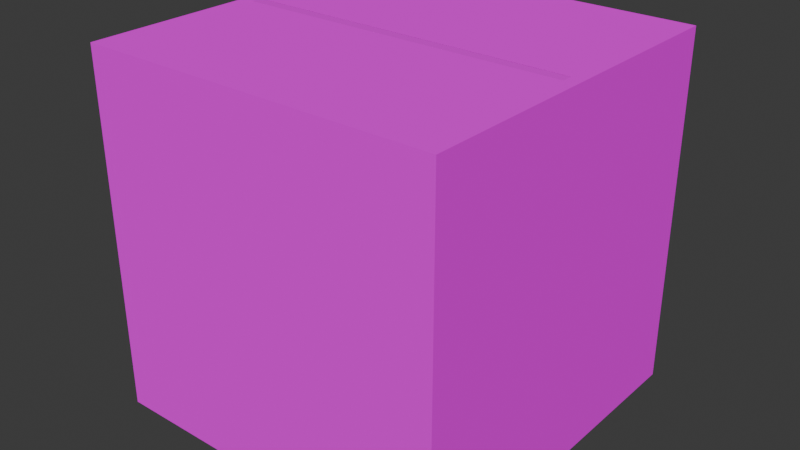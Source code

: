# Source: gool.blend  (saved by Blender 4.4.32; exported with 4.5.12 LTS)
import bpy
from mathutils import Matrix  # noqa: F401  (used for matrix-valued properties, if any)

bpy.ops.wm.read_factory_settings(use_empty=True)
scene = bpy.context.scene
scene.name = 'Scene'

# ---- collections
col_collection = bpy.data.collections.new('Collection'); scene.collection.children.link(col_collection)

# ---- images (referenced by path relative to the original .blend; pixels are not part of the script)
import os
ASSET_DIR = os.environ.get("B2B_ASSET_DIR", "")  # directory of the original .blend (textures are referenced by path, not embedded)
HERE = os.path.dirname(os.path.abspath(__file__))  # packed textures are extracted next to this script under _unpacked/

def load_image(name, relpath, width, height, colorspace="sRGB"):
    """Load a texture the original file referenced (path relative to the .blend, or extracted next to this script)."""
    p = next((c for c in (os.path.join(HERE, relpath), os.path.join(ASSET_DIR, relpath)) if relpath and os.path.exists(c)), "")
    if p:
        img = bpy.data.images.load(p, check_existing=True)
        img.name = name
    else:  # same state as the original file: an image datablock whose file is absent (Cycles renders it pink)
        img = bpy.data.images.new(name, width, height)
        img.source = "FILE"
        img.filepath = "//" + (relpath or name)
    img.colorspace_settings.name = colorspace
    return img
img_uv_cube_png = load_image('uv_Cube.png', 'uv_Cube.png', 1024, 1024, 'sRGB')
img_uv_goal_png = load_image('uv_goal.png', 'uv_goal.png', 1024, 1024, 'sRGB')

# ---- materials (node trees are filled in below, after node groups)
mat_material_003 = bpy.data.materials.new('Material.003')
mat_material_003.roughness = 0.5
mat_001 = bpy.data.materials.new('マテリアル.001')

# ---- material node trees
mat_material_003.use_nodes = True; mat_material_003.node_tree.nodes.clear()
_N = mat_material_003.node_tree.nodes; _L = mat_material_003.node_tree.links
n0 = _N.new('ShaderNodeBsdfPrincipled'); n0.name = 'プリンシプルBSDF'; n0.location = (0, 300)
n0.inputs[3].default_value = 1.45
n0.inputs[13].default_value = 0.0
n0.inputs[27].default_value = (0.0, 0.0, 0.0, 1.0)
n0.inputs[28].default_value = 1.0
n1 = _N.new('ShaderNodeOutputMaterial'); n1.name = 'マテリアル出力'; n1.location = (280, 300)
n2 = _N.new('ShaderNodeTexImage'); n2.name = '画像テクスチャ'; n2.location = (-480, 300)
n2.image = img_uv_cube_png
_L.new(n2.outputs[0], n0.inputs[0])
_L.new(n0.outputs[0], n1.inputs[0])
n1.is_active_output = True
mat_001.use_nodes = True; mat_001.node_tree.nodes.clear()
_N = mat_001.node_tree.nodes; _L = mat_001.node_tree.links
n0 = _N.new('ShaderNodeBsdfPrincipled'); n0.name = 'プリンシプルBSDF'; n0.location = (10, 300)
n1 = _N.new('ShaderNodeOutputMaterial'); n1.name = 'マテリアル出力'; n1.location = (300, 300)
n2 = _N.new('ShaderNodeTexImage'); n2.name = '画像テクスチャ'; n2.location = (-280, 275)
n2.image = img_uv_goal_png
_L.new(n0.outputs[0], n1.inputs[0])
_L.new(n2.outputs[0], n0.inputs[0])
n1.is_active_output = True

# ---- world
world_world = bpy.data.worlds.new('World'); scene.world = world_world
world_world.use_nodes = True; world_world.node_tree.nodes.clear()
_N = world_world.node_tree.nodes; _L = world_world.node_tree.links
n0 = _N.new('ShaderNodeOutputWorld'); n0.name = 'World Output'; n0.location = (300, 300)
n1 = _N.new('ShaderNodeBackground'); n1.name = 'Background'; n1.location = (10, 300)
n1.inputs[0].default_value = (0.05088, 0.05088, 0.05088, 1.0)
_L.new(n1.outputs[0], n0.inputs[0])
n0.is_active_output = True
world_world.color = (0.05088, 0.05088, 0.05088)
world_world.sun_shadow_jitter_overblur = 0.0

# ---- meshes
me_cube_001 = bpy.data.meshes.new('Cube.001')
me_cube_001.from_pydata([(0.5, 0.5, -0.5), (0.5, -0.5, -0.5), (0.5, 0.5, 0.5), (0.5, -0.5, 0.5), (-0.5, 0.5, -0.5), (-0.5, -0.5, -0.5), (-0.5, 0.5, 0.5), (-0.5, -0.5, 0.5)], [], [(4, 2, 0), (2, 7, 3), (6, 5, 7), (1, 7, 5), (0, 3, 1), (4, 1, 5), (4, 6, 2), (2, 6, 7), (6, 4, 5), (1, 3, 7), (0, 2, 3), (4, 0, 1)])
me_cube_001.polygons.foreach_set('use_smooth', [True] * 12)
_k = set([(0, 1), (0, 2), (0, 4), (1, 3), (1, 5), (2, 3), (2, 6), (3, 7), (4, 5), (4, 6), (5, 7), (6, 7)])
me_cube_001.attributes.new('sharp_edge', 'BOOLEAN', 'EDGE').data.foreach_set('value', [ (min(e.vertices), max(e.vertices)) in _k for e in me_cube_001.edges])
_uv = me_cube_001.uv_layers.new(name='UVMap')
_uv.uv.foreach_set('vector', [0.25, 0.5, 0.5, 0.75, 0.25, 0.75, 0.75, 0.5, 0.5, 0.25, 0.75, 0.25, 0.5, 0.5, 0.25, 0.25, 0.5, 0.25, 0.25, 8.7e-05, 0.5, 0.25, 0.25, 0.25, 0.25, 0.75, 0.5, 0.9999, 0.25, 0.9999, 0.25, 0.5, 8.7e-05, 0.25, 0.25, 0.25, 0.25, 0.5, 0.5, 0.5, 0.5, 0.75, 0.75, 0.5, 0.5, 0.5, 0.5, 0.25, 0.5, 0.5, 0.25, 0.5, 0.25, 0.25, 0.25, 8.7e-05, 0.5, 8.7e-05, 0.5, 0.25, 0.25, 0.75, 0.5, 0.75, 0.5, 0.9999, 0.25, 0.5, 8.7e-05, 0.5, 8.7e-05, 0.25])
me_cube_001.materials.append(mat_material_003)
me_cube_001.update()
me_cube_001.normals_split_custom_set([tuple(v) for v in zip(*[iter([0.0, 1.0, 0.0, 0.0, 1.0, 0.0, 0.0, 1.0, 0.0, 0.0, 0.0, 1.0, 0.0, 0.0, 1.0, 0.0, 0.0, 1.0, -1.0, 0.0, 0.0, -1.0, 0.0, 0.0, -1.0, 0.0, 0.0, 0.0, -1.0, 0.0, 0.0, -1.0, 0.0, 0.0, -1.0, 0.0, 1.0, 0.0, 0.0, 1.0, 0.0, 0.0, 1.0, 0.0, 0.0, 0.0, 0.0, -1.0, 0.0, 0.0, -1.0, 0.0, 0.0, -1.0, 0.0, 1.0, 0.0, 0.0, 1.0, 0.0, 0.0, 1.0, 0.0, 0.0, 0.0, 1.0, 0.0, 0.0, 1.0, 0.0, 0.0, 1.0, -1.0, 0.0, 0.0, -1.0, 0.0, 0.0, -1.0, 0.0, 0.0, 0.0, -1.0, 0.0, 0.0, -1.0, 0.0, 0.0, -1.0, 0.0, 1.0, 0.0, 0.0, 1.0, 0.0, 0.0, 1.0, 0.0, 0.0, 0.0, 0.0, -1.0, 0.0, 0.0, -1.0, 0.0, 0.0, -1.0])] * 3)])
me_001 = bpy.data.meshes.new('立方体.001')
me_001.from_pydata([(-0.465, -0.03, 0.1), (-0.465, -0.03, 0.5), (-0.465, 0.03, 0.1), (-0.465, 0.03, 0.5), (0.465, -0.03, 0.1), (0.465, -0.03, 0.5), (0.465, 0.03, 0.1), (0.465, 0.03, 0.5), (-0.466, 0.03, -0.4998), (-0.466, 0.03, 0.4998), (-0.4601, 0.02942, -0.4998), (-0.4601, 0.02942, 0.4998), (-0.4545, 0.02772, -0.4998), (-0.4545, 0.02772, 0.4998), (-0.4493, 0.02494, -0.4998), (-0.4493, 0.02494, 0.4998), (-0.4447, 0.02121, -0.4998), (-0.4447, 0.02121, 0.4998), (-0.441, 0.01667, -0.4998), (-0.441, 0.01667, 0.4998), (-0.4382, 0.01148, -0.4998), (-0.4382, 0.01148, 0.4998), (-0.4365, 0.005853, -0.4998), (-0.4365, 0.005853, 0.4998), (-0.436, 0.0, -0.4998), (-0.436, 0.0, 0.4998), (-0.4365, -0.005853, -0.4998), (-0.4365, -0.005853, 0.4998), (-0.4382, -0.01148, -0.4998), (-0.4382, -0.01148, 0.4998), (-0.441, -0.01667, -0.4998), (-0.441, -0.01667, 0.4998), (-0.4447, -0.02121, -0.4998), (-0.4447, -0.02121, 0.4998), (-0.4493, -0.02494, -0.4998), (-0.4493, -0.02494, 0.4998), (-0.4545, -0.02772, -0.4998), (-0.4545, -0.02772, 0.4998), (-0.4601, -0.02942, -0.4998), (-0.4601, -0.02942, 0.4998), (-0.466, -0.03, -0.4998), (-0.466, -0.03, 0.4998), (-0.4718, -0.02942, -0.4998), (-0.4718, -0.02942, 0.4998), (-0.4774, -0.02772, -0.4998), (-0.4774, -0.02772, 0.4998), (-0.4826, -0.02494, -0.4998), (-0.4826, -0.02494, 0.4998), (-0.4872, -0.02121, -0.4998), (-0.4872, -0.02121, 0.4998), (-0.4909, -0.01667, -0.4998), (-0.4909, -0.01667, 0.4998), (-0.4937, -0.01148, -0.4998), (-0.4937, -0.01148, 0.4998), (-0.4954, -0.005853, -0.4998), (-0.4954, -0.005853, 0.4998), (-0.496, 0.0, -0.4998), (-0.496, 0.0, 0.4998), (-0.4954, 0.005853, -0.4998), (-0.4954, 0.005853, 0.4998), (-0.4937, 0.01148, -0.4998), (-0.4937, 0.01148, 0.4998), (-0.4909, 0.01667, -0.4998), (-0.4909, 0.01667, 0.4998), (-0.4872, 0.02121, -0.4998), (-0.4872, 0.02121, 0.4998), (-0.4826, 0.02494, -0.4998), (-0.4826, 0.02494, 0.4998), (-0.4774, 0.02772, -0.4998), (-0.4774, 0.02772, 0.4998), (-0.4718, 0.02942, -0.4998), (-0.4718, 0.02942, 0.4998), (0.466, 0.03, -0.4998), (0.466, 0.03, 0.4998), (0.4718, 0.02942, -0.4998), (0.4718, 0.02942, 0.4998), (0.4774, 0.02772, -0.4998), (0.4774, 0.02772, 0.4998), (0.4826, 0.02494, -0.4998), (0.4826, 0.02494, 0.4998), (0.4872, 0.02121, -0.4998), (0.4872, 0.02121, 0.4998), (0.4909, 0.01667, -0.4998), (0.4909, 0.01667, 0.4998), (0.4937, 0.01148, -0.4998), (0.4937, 0.01148, 0.4998), (0.4954, 0.005853, -0.4998), (0.4954, 0.005853, 0.4998), (0.496, 0.0, -0.4998), (0.496, 0.0, 0.4998), (0.4954, -0.005853, -0.4998), (0.4954, -0.005853, 0.4998), (0.4937, -0.01148, -0.4998), (0.4937, -0.01148, 0.4998), (0.4909, -0.01667, -0.4998), (0.4909, -0.01667, 0.4998), (0.4872, -0.02121, -0.4998), (0.4872, -0.02121, 0.4998), (0.4826, -0.02494, -0.4998), (0.4826, -0.02494, 0.4998), (0.4774, -0.02772, -0.4998), (0.4774, -0.02772, 0.4998), (0.4718, -0.02942, -0.4998), (0.4718, -0.02942, 0.4998), (0.466, -0.03, -0.4998), (0.466, -0.03, 0.4998), (0.4601, -0.02942, -0.4998), (0.4601, -0.02942, 0.4998), (0.4545, -0.02772, -0.4998), (0.4545, -0.02772, 0.4998), (0.4493, -0.02494, -0.4998), (0.4493, -0.02494, 0.4998), (0.4447, -0.02121, -0.4998), (0.4447, -0.02121, 0.4998), (0.441, -0.01667, -0.4998), (0.441, -0.01667, 0.4998), (0.4382, -0.01148, -0.4998), (0.4382, -0.01148, 0.4998), (0.4365, -0.005853, -0.4998), (0.4365, -0.005853, 0.4998), (0.436, 0.0, -0.4998), (0.436, 0.0, 0.4998), (0.4365, 0.005853, -0.4998), (0.4365, 0.005853, 0.4998), (0.4382, 0.01148, -0.4998), (0.4382, 0.01148, 0.4998), (0.441, 0.01667, -0.4998), (0.441, 0.01667, 0.4998), (0.4447, 0.02121, -0.4998), (0.4447, 0.02121, 0.4998), (0.4493, 0.02494, -0.4998), (0.4493, 0.02494, 0.4998), (0.4545, 0.02772, -0.4998), (0.4545, 0.02772, 0.4998), (0.4601, 0.02942, -0.4998), (0.4601, 0.02942, 0.4998)], [], [(1, 2, 0), (3, 6, 2), (7, 4, 6), (5, 0, 4), (6, 0, 2), (3, 5, 7), (9, 10, 8), (11, 12, 10), (13, 14, 12), (15, 16, 14), (17, 18, 16), (19, 20, 18), (21, 22, 20), (23, 24, 22), (25, 26, 24), (27, 28, 26), (29, 30, 28), (31, 32, 30), (33, 34, 32), (35, 36, 34), (37, 38, 36), (39, 40, 38), (41, 42, 40), (43, 44, 42), (45, 46, 44), (47, 48, 46), (49, 50, 48), (51, 52, 50), (53, 54, 52), (55, 56, 54), (57, 58, 56), (59, 60, 58), (61, 62, 60), (63, 64, 62), (65, 66, 64), (67, 68, 66), (45, 29, 13), (69, 70, 68), (71, 8, 70), (46, 54, 70), (73, 74, 72), (75, 76, 74), (77, 78, 76), (79, 80, 78), (81, 82, 80), (83, 84, 82), (85, 86, 84), (87, 88, 86), (89, 90, 88), (91, 92, 90), (93, 94, 92), (95, 96, 94), (97, 98, 96), (99, 100, 98), (101, 102, 100), (103, 104, 102), (105, 106, 104), (107, 108, 106), (109, 110, 108), (111, 112, 110), (113, 114, 112), (115, 116, 114), (117, 118, 116), (119, 120, 118), (121, 122, 120), (123, 124, 122), (125, 126, 124), (127, 128, 126), (129, 130, 128), (131, 132, 130), (109, 93, 77), (133, 134, 132), (135, 72, 134), (110, 118, 134), (1, 3, 2), (3, 7, 6), (7, 5, 4), (5, 1, 0), (6, 4, 0), (3, 1, 5), (9, 11, 10), (11, 13, 12), (13, 15, 14), (15, 17, 16), (17, 19, 18), (19, 21, 20), (21, 23, 22), (23, 25, 24), (25, 27, 26), (27, 29, 28), (29, 31, 30), (31, 33, 32), (33, 35, 34), (35, 37, 36), (37, 39, 38), (39, 41, 40), (41, 43, 42), (43, 45, 44), (45, 47, 46), (47, 49, 48), (49, 51, 50), (51, 53, 52), (53, 55, 54), (55, 57, 56), (57, 59, 58), (59, 61, 60), (61, 63, 62), (63, 65, 64), (65, 67, 66), (67, 69, 68), (13, 11, 9), (9, 71, 13), (71, 69, 13), (69, 67, 65), (65, 63, 61), (61, 59, 57), (57, 55, 53), (53, 51, 49), (49, 47, 53), (47, 45, 53), (45, 43, 41), (41, 39, 45), (39, 37, 45), (37, 35, 29), (35, 33, 29), (33, 31, 29), (29, 27, 25), (25, 23, 21), (21, 19, 17), (17, 15, 21), (15, 13, 21), (69, 65, 13), (65, 61, 13), (61, 57, 45), (57, 53, 45), (29, 25, 13), (25, 21, 13), (45, 37, 29), (13, 61, 45), (69, 71, 70), (71, 9, 8), (70, 8, 10), (10, 12, 14), (14, 16, 22), (16, 18, 22), (18, 20, 22), (22, 24, 30), (24, 26, 30), (26, 28, 30), (30, 32, 34), (34, 36, 38), (38, 40, 42), (42, 44, 46), (46, 48, 54), (48, 50, 54), (50, 52, 54), (54, 56, 62), (56, 58, 62), (58, 60, 62), (62, 64, 66), (66, 68, 70), (70, 10, 14), (30, 34, 22), (34, 38, 22), (38, 42, 46), (62, 66, 54), (66, 70, 54), (70, 14, 38), (14, 22, 38), (38, 46, 70), (73, 75, 74), (75, 77, 76), (77, 79, 78), (79, 81, 80), (81, 83, 82), (83, 85, 84), (85, 87, 86), (87, 89, 88), (89, 91, 90), (91, 93, 92), (93, 95, 94), (95, 97, 96), (97, 99, 98), (99, 101, 100), (101, 103, 102), (103, 105, 104), (105, 107, 106), (107, 109, 108), (109, 111, 110), (111, 113, 112), (113, 115, 114), (115, 117, 116), (117, 119, 118), (119, 121, 120), (121, 123, 122), (123, 125, 124), (125, 127, 126), (127, 129, 128), (129, 131, 130), (131, 133, 132), (77, 75, 73), (73, 135, 77), (135, 133, 77), (133, 131, 129), (129, 127, 125), (125, 123, 121), (121, 119, 117), (117, 115, 113), (113, 111, 117), (111, 109, 117), (109, 107, 105), (105, 103, 109), (103, 101, 109), (101, 99, 93), (99, 97, 93), (97, 95, 93), (93, 91, 89), (89, 87, 85), (85, 83, 81), (81, 79, 85), (79, 77, 85), (133, 129, 77), (129, 125, 77), (125, 121, 109), (121, 117, 109), (93, 89, 77), (89, 85, 77), (109, 101, 93), (77, 125, 109), (133, 135, 134), (135, 73, 72), (134, 72, 74), (74, 76, 78), (78, 80, 86), (80, 82, 86), (82, 84, 86), (86, 88, 94), (88, 90, 94), (90, 92, 94), (94, 96, 98), (98, 100, 102), (102, 104, 106), (106, 108, 110), (110, 112, 118), (112, 114, 118), (114, 116, 118), (118, 120, 126), (120, 122, 126), (122, 124, 126), (126, 128, 130), (130, 132, 134), (134, 74, 78), (94, 98, 86), (98, 102, 86), (102, 106, 110), (126, 130, 118), (130, 134, 118), (134, 78, 102), (78, 86, 102), (102, 110, 134)])
_uv = me_001.uv_layers.new(name='UVマップ')
_uv.uv.foreach_set('vector', [0.9452, 0.01472, 0.6776, 0.05485, 0.6776, 0.01472, 0.9452, 0.05485, 0.6776, 0.6769, 0.6776, 0.05485, 0.9452, 0.6769, 0.6776, 0.7171, 0.6776, 0.6769, 0.3699, 0.6769, 0.6375, 0.05485, 0.6375, 0.6769, 0.6776, 0.6769, 0.6375, 0.05485, 0.6776, 0.05485, 0.9452, 0.05485, 0.9853, 0.6769, 0.9452, 0.6769, 0.1328, 0.7588, 0.1286, 0.05666, 0.1328, 0.05666, 0.1286, 0.7588, 0.1245, 0.05666, 0.1286, 0.05666, 0.1245, 0.7588, 0.1204, 0.05666, 0.1245, 0.05666, 0.1204, 0.7588, 0.1162, 0.05666, 0.1204, 0.05666, 0.1162, 0.7588, 0.1121, 0.05666, 0.1162, 0.05666, 0.1121, 0.7588, 0.108, 0.05666, 0.1121, 0.05666, 0.108, 0.7588, 0.1038, 0.05666, 0.108, 0.05666, 0.1038, 0.7588, 0.09972, 0.05666, 0.1038, 0.05666, 0.09972, 0.7588, 0.09559, 0.05666, 0.09972, 0.05666, 0.09559, 0.7588, 0.09146, 0.05666, 0.09559, 0.05666, 0.09146, 0.7588, 0.08732, 0.05666, 0.09146, 0.05666, 0.08732, 0.7588, 0.08319, 0.05666, 0.08732, 0.05666, 0.08319, 0.7588, 0.07906, 0.05666, 0.08319, 0.05666, 0.07906, 0.7588, 0.07493, 0.05666, 0.07906, 0.05666, 0.07493, 0.7588, 0.0708, 0.05666, 0.07493, 0.05666, 0.0708, 0.7588, 0.06667, 0.05666, 0.0708, 0.05666, 0.06667, 0.7588, 0.06254, 0.05666, 0.06667, 0.05666, 0.06254, 0.7588, 0.05841, 0.05666, 0.06254, 0.05666, 0.05841, 0.7588, 0.05428, 0.05666, 0.05841, 0.05666, 0.05428, 0.7588, 0.05015, 0.05666, 0.05428, 0.05666, 0.05015, 0.7588, 0.04601, 0.05666, 0.05015, 0.05666, 0.04601, 0.7588, 0.04188, 0.05666, 0.04601, 0.05666, 0.04188, 0.7588, 0.03775, 0.05666, 0.04188, 0.05666, 0.03775, 0.7588, 0.03362, 0.05666, 0.03775, 0.05666, 0.1658, 0.7588, 0.1617, 0.05666, 0.1658, 0.05666, 0.1617, 0.7588, 0.1576, 0.05666, 0.1617, 0.05666, 0.1576, 0.7588, 0.1534, 0.05666, 0.1576, 0.05666, 0.1534, 0.7588, 0.1493, 0.05666, 0.1534, 0.05666, 0.1493, 0.7588, 0.1452, 0.05666, 0.1493, 0.05666, 0.1452, 0.7588, 0.141, 0.05666, 0.1452, 0.05666, 0.05427, 0.7698, 0.04562, 0.7983, 0.0171, 0.7897, 0.141, 0.7588, 0.1369, 0.05666, 0.141, 0.05666, 0.1369, 0.7588, 0.1328, 0.05666, 0.1369, 0.05666, 0.05198, 0.04906, 0.03775, 0.05666, 0.01472, 0.03775, 0.2452, 0.7298, 0.2412, 0.05503, 0.2452, 0.05503, 0.2412, 0.7298, 0.2372, 0.05503, 0.2412, 0.05503, 0.2372, 0.7298, 0.2333, 0.05503, 0.2372, 0.05503, 0.2333, 0.7298, 0.2293, 0.05503, 0.2333, 0.05503, 0.2293, 0.7298, 0.2253, 0.05503, 0.2293, 0.05503, 0.2253, 0.7298, 0.2214, 0.05503, 0.2253, 0.05503, 0.2214, 0.7298, 0.2174, 0.05503, 0.2214, 0.05503, 0.2174, 0.7298, 0.2134, 0.05503, 0.2174, 0.05503, 0.3405, 0.7298, 0.3365, 0.05503, 0.3405, 0.05503, 0.3365, 0.7298, 0.3325, 0.05503, 0.3365, 0.05503, 0.3325, 0.7298, 0.3286, 0.05503, 0.3325, 0.05503, 0.3286, 0.7298, 0.3246, 0.05503, 0.3286, 0.05503, 0.3246, 0.7298, 0.3206, 0.05503, 0.3246, 0.05503, 0.3206, 0.7298, 0.3166, 0.05503, 0.3206, 0.05503, 0.3166, 0.7298, 0.3127, 0.05503, 0.3166, 0.05503, 0.3127, 0.7298, 0.3087, 0.05503, 0.3127, 0.05503, 0.3087, 0.7298, 0.3047, 0.05503, 0.3087, 0.05503, 0.3047, 0.7298, 0.3008, 0.05503, 0.3047, 0.05503, 0.3008, 0.7298, 0.2968, 0.05503, 0.3008, 0.05503, 0.2968, 0.7298, 0.2928, 0.05503, 0.2968, 0.05503, 0.2928, 0.7298, 0.2888, 0.05503, 0.2928, 0.05503, 0.2889, 0.7298, 0.2849, 0.05503, 0.2888, 0.05503, 0.2849, 0.7298, 0.2809, 0.05503, 0.2849, 0.05503, 0.2809, 0.7298, 0.2769, 0.05503, 0.2809, 0.05503, 0.2769, 0.7298, 0.273, 0.05503, 0.2769, 0.05503, 0.273, 0.7298, 0.269, 0.05503, 0.273, 0.05503, 0.269, 0.7298, 0.265, 0.05503, 0.269, 0.05503, 0.265, 0.7298, 0.2611, 0.05503, 0.265, 0.05503, 0.2611, 0.7298, 0.2571, 0.05503, 0.2611, 0.05503, 0.2571, 0.7298, 0.2531, 0.05503, 0.2571, 0.05503, 0.1975, 0.7595, 0.2059, 0.7321, 0.2333, 0.7404, 0.2531, 0.7298, 0.2491, 0.05503, 0.2531, 0.05503, 0.2491, 0.7298, 0.2452, 0.05503, 0.2491, 0.05503, 0.1997, 0.02202, 0.2134, 0.01472, 0.2356, 0.03289, 0.9452, 0.01472, 0.9452, 0.05485, 0.6776, 0.05485, 0.9452, 0.05485, 0.9452, 0.6769, 0.6776, 0.6769, 0.9452, 0.6769, 0.9452, 0.7171, 0.6776, 0.7171, 0.3699, 0.6769, 0.3699, 0.05485, 0.6375, 0.05485, 0.6776, 0.6769, 0.6375, 0.6769, 0.6375, 0.05485, 0.9452, 0.05485, 0.9853, 0.05485, 0.9853, 0.6769, 0.1328, 0.7588, 0.1286, 0.7588, 0.1286, 0.05666, 0.1286, 0.7588, 0.1245, 0.7588, 0.1245, 0.05666, 0.1245, 0.7588, 0.1204, 0.7588, 0.1204, 0.05666, 0.1204, 0.7588, 0.1162, 0.7588, 0.1162, 0.05666, 0.1162, 0.7588, 0.1121, 0.7588, 0.1121, 0.05666, 0.1121, 0.7588, 0.108, 0.7588, 0.108, 0.05666, 0.108, 0.7588, 0.1038, 0.7588, 0.1038, 0.05666, 0.1038, 0.7588, 0.09972, 0.7588, 0.09972, 0.05666, 0.09972, 0.7588, 0.09559, 0.7588, 0.09559, 0.05666, 0.09559, 0.7588, 0.09146, 0.7588, 0.09146, 0.05666, 0.09146, 0.7588, 0.08732, 0.7588, 0.08732, 0.05666, 0.08732, 0.7588, 0.08319, 0.7588, 0.08319, 0.05666, 0.08319, 0.7588, 0.07906, 0.7588, 0.07906, 0.05666, 0.07906, 0.7588, 0.07493, 0.7588, 0.07493, 0.05666, 0.07493, 0.7588, 0.0708, 0.7588, 0.0708, 0.05666, 0.0708, 0.7588, 0.06667, 0.7588, 0.06667, 0.05666, 0.06667, 0.7588, 0.06254, 0.7588, 0.06254, 0.05666, 0.06254, 0.7588, 0.05841, 0.7588, 0.05841, 0.05666, 0.05841, 0.7588, 0.05428, 0.7588, 0.05428, 0.05666, 0.05428, 0.7588, 0.05015, 0.7588, 0.05015, 0.05666, 0.05015, 0.7588, 0.04601, 0.7588, 0.04601, 0.05666, 0.04601, 0.7588, 0.04188, 0.7588, 0.04188, 0.05666, 0.04188, 0.7588, 0.03775, 0.7588, 0.03775, 0.05666, 0.03775, 0.7588, 0.03362, 0.7588, 0.03362, 0.05666, 0.1658, 0.7588, 0.1617, 0.7588, 0.1617, 0.05666, 0.1617, 0.7588, 0.1576, 0.7588, 0.1576, 0.05666, 0.1576, 0.7588, 0.1534, 0.7588, 0.1534, 0.05666, 0.1534, 0.7588, 0.1493, 0.7588, 0.1493, 0.05666, 0.1493, 0.7588, 0.1452, 0.7588, 0.1452, 0.05666, 0.1452, 0.7588, 0.141, 0.7588, 0.141, 0.05666, 0.0171, 0.7897, 0.01552, 0.7859, 0.01472, 0.7818, 0.01472, 0.7818, 0.01472, 0.7777, 0.0171, 0.7897, 0.01472, 0.7777, 0.01552, 0.7736, 0.0171, 0.7897, 0.01552, 0.7736, 0.0171, 0.7698, 0.0194, 0.7664, 0.0194, 0.7664, 0.02232, 0.7635, 0.02575, 0.7612, 0.02575, 0.7612, 0.02957, 0.7596, 0.03362, 0.7588, 0.03362, 0.7588, 0.03775, 0.7588, 0.0418, 0.7596, 0.0418, 0.7596, 0.04562, 0.7612, 0.04906, 0.7635, 0.04906, 0.7635, 0.05198, 0.7664, 0.0418, 0.7596, 0.05198, 0.7664, 0.05427, 0.7698, 0.0418, 0.7596, 0.05427, 0.7698, 0.05585, 0.7736, 0.05666, 0.7777, 0.05666, 0.7777, 0.05666, 0.7818, 0.05427, 0.7698, 0.05666, 0.7818, 0.05585, 0.7859, 0.05427, 0.7698, 0.05585, 0.7859, 0.05427, 0.7897, 0.04562, 0.7983, 0.05427, 0.7897, 0.05198, 0.7931, 0.04562, 0.7983, 0.05198, 0.7931, 0.04906, 0.7961, 0.04562, 0.7983, 0.04562, 0.7983, 0.0418, 0.7999, 0.03775, 0.8007, 0.03775, 0.8007, 0.03362, 0.8007, 0.02957, 0.7999, 0.02957, 0.7999, 0.02575, 0.7983, 0.02232, 0.7961, 0.02232, 0.7961, 0.0194, 0.7931, 0.02957, 0.7999, 0.0194, 0.7931, 0.0171, 0.7897, 0.02957, 0.7999, 0.01552, 0.7736, 0.0194, 0.7664, 0.0171, 0.7897, 0.0194, 0.7664, 0.02575, 0.7612, 0.0171, 0.7897, 0.02575, 0.7612, 0.03362, 0.7588, 0.05427, 0.7698, 0.03362, 0.7588, 0.0418, 0.7596, 0.05427, 0.7698, 0.04562, 0.7983, 0.03775, 0.8007, 0.0171, 0.7897, 0.03775, 0.8007, 0.02957, 0.7999, 0.0171, 0.7897, 0.05427, 0.7698, 0.05585, 0.7859, 0.04562, 0.7983, 0.0171, 0.7897, 0.02575, 0.7612, 0.05427, 0.7698, 0.141, 0.7588, 0.1369, 0.7588, 0.1369, 0.05666, 0.1369, 0.7588, 0.1328, 0.7588, 0.1328, 0.05666, 0.01472, 0.03775, 0.01472, 0.03362, 0.01552, 0.02957, 0.01552, 0.02957, 0.0171, 0.02575, 0.0194, 0.02232, 0.0194, 0.02232, 0.02232, 0.0194, 0.03362, 0.01472, 0.02232, 0.0194, 0.02575, 0.0171, 0.03362, 0.01472, 0.02575, 0.0171, 0.02957, 0.01552, 0.03362, 0.01472, 0.03362, 0.01472, 0.03775, 0.01472, 0.04906, 0.0194, 0.03775, 0.01472, 0.0418, 0.01552, 0.04906, 0.0194, 0.0418, 0.01552, 0.04562, 0.0171, 0.04906, 0.0194, 0.04906, 0.0194, 0.05198, 0.02232, 0.05427, 0.02575, 0.05427, 0.02575, 0.05585, 0.02957, 0.05666, 0.03362, 0.05666, 0.03362, 0.05666, 0.03775, 0.05585, 0.0418, 0.05585, 0.0418, 0.05427, 0.04562, 0.05198, 0.04906, 0.05198, 0.04906, 0.04906, 0.05198, 0.03775, 0.05666, 0.04906, 0.05198, 0.04562, 0.05427, 0.03775, 0.05666, 0.04562, 0.05427, 0.0418, 0.05585, 0.03775, 0.05666, 0.03775, 0.05666, 0.03362, 0.05666, 0.02232, 0.05198, 0.03362, 0.05666, 0.02957, 0.05585, 0.02232, 0.05198, 0.02957, 0.05585, 0.02575, 0.05427, 0.02232, 0.05198, 0.02232, 0.05198, 0.0194, 0.04906, 0.0171, 0.04562, 0.0171, 0.04562, 0.01552, 0.0418, 0.01472, 0.03775, 0.01472, 0.03775, 0.01552, 0.02957, 0.0194, 0.02232, 0.04906, 0.0194, 0.05427, 0.02575, 0.03362, 0.01472, 0.05427, 0.02575, 0.05666, 0.03362, 0.03362, 0.01472, 0.05666, 0.03362, 0.05585, 0.0418, 0.05198, 0.04906, 0.02232, 0.05198, 0.0171, 0.04562, 0.03775, 0.05666, 0.0171, 0.04562, 0.01472, 0.03775, 0.03775, 0.05666, 0.01472, 0.03775, 0.0194, 0.02232, 0.05666, 0.03362, 0.0194, 0.02232, 0.03362, 0.01472, 0.05666, 0.03362, 0.05666, 0.03362, 0.05198, 0.04906, 0.01472, 0.03775, 0.2452, 0.7298, 0.2412, 0.7298, 0.2412, 0.05503, 0.2412, 0.7298, 0.2372, 0.7298, 0.2372, 0.05503, 0.2372, 0.7298, 0.2333, 0.7298, 0.2333, 0.05503, 0.2333, 0.7298, 0.2293, 0.7298, 0.2293, 0.05503, 0.2293, 0.7298, 0.2253, 0.7298, 0.2253, 0.05503, 0.2253, 0.7298, 0.2214, 0.7298, 0.2214, 0.05503, 0.2214, 0.7298, 0.2174, 0.7298, 0.2174, 0.05503, 0.2174, 0.7298, 0.2134, 0.7298, 0.2134, 0.05503, 0.3405, 0.7298, 0.3365, 0.7298, 0.3365, 0.05503, 0.3365, 0.7298, 0.3325, 0.7298, 0.3325, 0.05503, 0.3325, 0.7298, 0.3286, 0.7298, 0.3286, 0.05503, 0.3286, 0.7298, 0.3246, 0.7298, 0.3246, 0.05503, 0.3246, 0.7298, 0.3206, 0.7298, 0.3206, 0.05503, 0.3206, 0.7298, 0.3166, 0.7298, 0.3166, 0.05503, 0.3166, 0.7298, 0.3127, 0.7298, 0.3127, 0.05503, 0.3127, 0.7298, 0.3087, 0.7298, 0.3087, 0.05503, 0.3087, 0.7298, 0.3047, 0.7298, 0.3047, 0.05503, 0.3047, 0.7298, 0.3008, 0.7298, 0.3008, 0.05503, 0.3008, 0.7298, 0.2968, 0.7298, 0.2968, 0.05503, 0.2968, 0.7298, 0.2928, 0.7298, 0.2928, 0.05503, 0.2928, 0.7298, 0.2889, 0.7298, 0.2888, 0.05503, 0.2889, 0.7298, 0.2849, 0.7298, 0.2849, 0.05503, 0.2849, 0.7298, 0.2809, 0.7298, 0.2809, 0.05503, 0.2809, 0.7298, 0.2769, 0.7298, 0.2769, 0.05503, 0.2769, 0.7298, 0.273, 0.7298, 0.273, 0.05503, 0.273, 0.7298, 0.269, 0.7298, 0.269, 0.05503, 0.269, 0.7298, 0.265, 0.7298, 0.265, 0.05503, 0.265, 0.7298, 0.2611, 0.7298, 0.2611, 0.05503, 0.2611, 0.7298, 0.2571, 0.7298, 0.2571, 0.05503, 0.2571, 0.7298, 0.2531, 0.7298, 0.2531, 0.05503, 0.2333, 0.7404, 0.2348, 0.7441, 0.2356, 0.748, 0.2356, 0.748, 0.2356, 0.752, 0.2333, 0.7404, 0.2356, 0.752, 0.2348, 0.7559, 0.2333, 0.7404, 0.2348, 0.7559, 0.2333, 0.7595, 0.2311, 0.7628, 0.2311, 0.7628, 0.2283, 0.7656, 0.225, 0.7678, 0.225, 0.7678, 0.2213, 0.7694, 0.2174, 0.7701, 0.2174, 0.7701, 0.2134, 0.7701, 0.2095, 0.7694, 0.2095, 0.7694, 0.2059, 0.7678, 0.2026, 0.7656, 0.2026, 0.7656, 0.1997, 0.7628, 0.2095, 0.7694, 0.1997, 0.7628, 0.1975, 0.7595, 0.2095, 0.7694, 0.1975, 0.7595, 0.196, 0.7559, 0.1952, 0.752, 0.1952, 0.752, 0.1952, 0.748, 0.1975, 0.7595, 0.1952, 0.748, 0.196, 0.7441, 0.1975, 0.7595, 0.196, 0.7441, 0.1975, 0.7404, 0.2059, 0.7321, 0.1975, 0.7404, 0.1997, 0.7371, 0.2059, 0.7321, 0.1997, 0.7371, 0.2026, 0.7343, 0.2059, 0.7321, 0.2059, 0.7321, 0.2095, 0.7306, 0.2134, 0.7298, 0.2134, 0.7298, 0.2174, 0.7298, 0.2213, 0.7306, 0.2213, 0.7306, 0.2249, 0.7321, 0.2283, 0.7343, 0.2283, 0.7343, 0.2311, 0.7371, 0.2213, 0.7306, 0.2311, 0.7371, 0.2333, 0.7404, 0.2213, 0.7306, 0.2348, 0.7559, 0.2311, 0.7628, 0.2333, 0.7404, 0.2311, 0.7628, 0.225, 0.7678, 0.2333, 0.7404, 0.225, 0.7678, 0.2174, 0.7701, 0.1975, 0.7595, 0.2174, 0.7701, 0.2095, 0.7694, 0.1975, 0.7595, 0.2059, 0.7321, 0.2134, 0.7298, 0.2333, 0.7404, 0.2134, 0.7298, 0.2213, 0.7306, 0.2333, 0.7404, 0.1975, 0.7595, 0.196, 0.7441, 0.2059, 0.7321, 0.2333, 0.7404, 0.225, 0.7678, 0.1975, 0.7595, 0.2531, 0.7298, 0.2491, 0.7298, 0.2491, 0.05503, 0.2491, 0.7298, 0.2452, 0.7298, 0.2452, 0.05503, 0.2356, 0.03289, 0.2356, 0.03686, 0.2348, 0.04075, 0.2348, 0.04075, 0.2333, 0.04442, 0.2311, 0.04772, 0.2311, 0.04772, 0.2282, 0.05053, 0.2174, 0.05503, 0.2282, 0.05053, 0.2249, 0.05273, 0.2174, 0.05503, 0.2249, 0.05273, 0.2213, 0.05425, 0.2174, 0.05503, 0.2174, 0.05503, 0.2134, 0.05503, 0.2026, 0.05053, 0.2134, 0.05503, 0.2095, 0.05425, 0.2026, 0.05053, 0.2095, 0.05425, 0.2059, 0.05273, 0.2026, 0.05053, 0.2026, 0.05053, 0.1997, 0.04772, 0.1975, 0.04442, 0.1975, 0.04442, 0.196, 0.04075, 0.1952, 0.03686, 0.1952, 0.03686, 0.1952, 0.03289, 0.196, 0.02899, 0.196, 0.02899, 0.1975, 0.02532, 0.1997, 0.02202, 0.1997, 0.02202, 0.2026, 0.01922, 0.2134, 0.01472, 0.2026, 0.01922, 0.2059, 0.01701, 0.2134, 0.01472, 0.2059, 0.01701, 0.2095, 0.01549, 0.2134, 0.01472, 0.2134, 0.01472, 0.2174, 0.01472, 0.2282, 0.01922, 0.2174, 0.01472, 0.2213, 0.01549, 0.2282, 0.01922, 0.2213, 0.01549, 0.2249, 0.01701, 0.2282, 0.01922, 0.2282, 0.01922, 0.2311, 0.02202, 0.2333, 0.02532, 0.2333, 0.02532, 0.2348, 0.02899, 0.2356, 0.03289, 0.2356, 0.03289, 0.2348, 0.04075, 0.2311, 0.04772, 0.2026, 0.05053, 0.1975, 0.04442, 0.2174, 0.05503, 0.1975, 0.04442, 0.1952, 0.03686, 0.2174, 0.05503, 0.1952, 0.03686, 0.196, 0.02899, 0.1997, 0.02202, 0.2282, 0.01922, 0.2333, 0.02532, 0.2134, 0.01472, 0.2333, 0.02532, 0.2356, 0.03289, 0.2134, 0.01472, 0.2356, 0.03289, 0.2311, 0.04772, 0.1952, 0.03686, 0.2311, 0.04772, 0.2174, 0.05503, 0.1952, 0.03686, 0.1952, 0.03686, 0.1997, 0.02202, 0.2356, 0.03289])
me_001.materials.append(mat_001)
me_001.update()

# ---- objects
ob_cube = bpy.data.objects.new('Cube', me_cube_001)
ob_x = bpy.data.objects.new('立方体', me_001)

# ---- transforms, parenting, visibility, modifiers, constraints
ob_cube.location = (0.0, 0.0, 0.0)
ob_cube.rotation_euler = (1.571, -0.0, 0.0)
ob_x.location = (0.0, 0.0, 0.0)
ob_x.lock_scale = (False, True, False)

# ---- collection membership
col_collection.objects.link(ob_cube)
col_collection.objects.link(ob_x)

# ---- scene / render settings (as saved in the file)
scene.frame_start = 1; scene.frame_end = 250; scene.frame_set(1)
scene.render.engine = 'BLENDER_EEVEE_NEXT'
bpy.context.view_layer.update()

# ---- added for rendering (the .blend has no active camera and no usable light): camera, sun
cam_auto = bpy.data.cameras.new('AutoCamera')
cam_auto.lens = 50.0
cam_auto.sensor_width = 36.0
cam_auto.clip_end = 1000.0
ob_auto_camera = bpy.data.objects.new('AutoCamera', cam_auto)
scene.collection.objects.link(ob_auto_camera)
ob_auto_camera.location = (1.60254, -1.92304, 1.28203)
ob_auto_camera.rotation_euler = (1.09748, -7.21219e-08, 0.694738)
scene.camera = ob_auto_camera
light_auto_sun = bpy.data.lights.new('AutoSun', 'SUN')
light_auto_sun.energy = 3.0
light_auto_sun.angle = 0.0523599
ob_auto_sun = bpy.data.objects.new('AutoSun', light_auto_sun)
scene.collection.objects.link(ob_auto_sun)
ob_auto_sun.rotation_euler = (0.872665, 0.174533, 0.523599)
bpy.context.view_layer.update()
